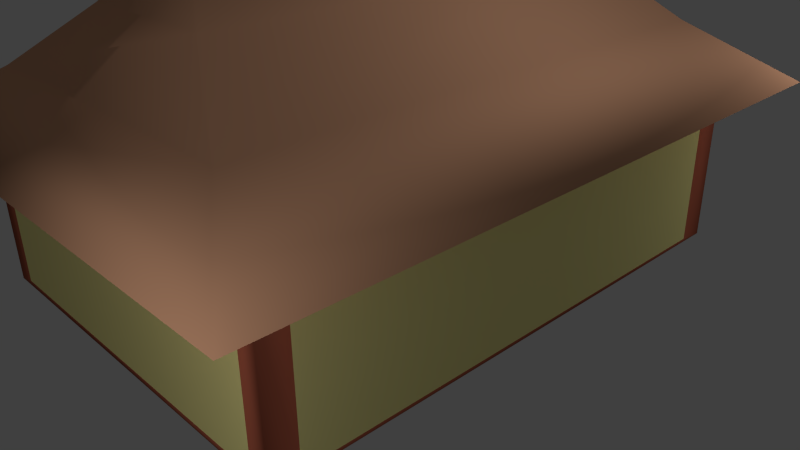# Source: casinha.blend  (saved by Blender 2.73.0; exported with 4.5.12 LTS)
import bpy
from mathutils import Matrix  # noqa: F401  (used for matrix-valued properties, if any)

bpy.ops.wm.read_factory_settings(use_empty=True)
scene = bpy.context.scene
scene.name = 'Scene'

# ---- collections
col_collection_1 = bpy.data.collections.new('Collection 1'); scene.collection.children.link(col_collection_1)

# ---- materials (node trees are filled in below, after node groups)
mat_material = bpy.data.materials.new('Material')
mat_material.alpha_threshold = 0.0
mat_material.use_transparent_shadow = False
mat_material.diffuse_color = (0.8, 0.4208, 0.2511, 1.0)
mat_material.roughness = 0.5
mat_material.line_color = (0.0, 0.0, 0.0, 1.0)
mat_material_001 = bpy.data.materials.new('Material.001')
mat_material_001.alpha_threshold = 0.0
mat_material_001.use_transparent_shadow = False
mat_material_001.diffuse_color = (0.477, 0.1251, 0.07136, 1.0)
mat_material_001.roughness = 0.5
mat_material_002 = bpy.data.materials.new('Material.002')
mat_material_002.alpha_threshold = 0.0
mat_material_002.use_transparent_shadow = False
mat_material_002.diffuse_color = (0.8, 0.7356, 0.293, 1.0)
mat_material_002.roughness = 0.5

# ---- material node trees

# ---- world
world_world = bpy.data.worlds.new('World'); scene.world = world_world
world_world.color = (0.05088, 0.05088, 0.05088)
world_world.use_sun_shadow = False
world_world.sun_shadow_jitter_overblur = 0.0
world_world.cycles.sampling_method = 'MANUAL'
world_world.cycles.sample_map_resolution = 256

# ---- cameras
cam_camera = bpy.data.cameras.new('Camera')
cam_camera.clip_end = 100.0
cam_camera.lens = 35.0
cam_camera.sensor_width = 32.0
cam_camera.sensor_height = 18.0
cam_camera.ortho_scale = 7.314
cam_camera.dof.focus_distance = 0.0
cam_camera.dof.aperture_fstop = 128.0

# ---- lights
light_lamp_003 = bpy.data.lights.new('Lamp.003', 'POINT')
light_lamp_003.transmission_factor = 0.0
light_lamp_003.cutoff_distance = 30.0
light_lamp_003.energy = 100.0
light_lamp_003.shadow_buffer_clip_start = 1.001
light_lamp_003.shadow_soft_size = 0.1
light_lamp_003.shadow_maximum_resolution = 0.006
light_lamp_003.use_absolute_resolution = True
light_lamp_003.cycles.use_multiple_importance_sampling = False
light_lamp_002 = bpy.data.lights.new('Lamp.002', 'POINT')
light_lamp_002.transmission_factor = 0.0
light_lamp_002.cutoff_distance = 30.0
light_lamp_002.energy = 100.0
light_lamp_002.shadow_buffer_clip_start = 1.001
light_lamp_002.shadow_soft_size = 0.1
light_lamp_002.shadow_maximum_resolution = 0.006
light_lamp_002.use_absolute_resolution = True
light_lamp_002.cycles.use_multiple_importance_sampling = False
light_lamp_001 = bpy.data.lights.new('Lamp.001', 'POINT')
light_lamp_001.transmission_factor = 0.0
light_lamp_001.cutoff_distance = 30.0
light_lamp_001.energy = 100.0
light_lamp_001.shadow_buffer_clip_start = 1.001
light_lamp_001.shadow_soft_size = 0.1
light_lamp_001.shadow_maximum_resolution = 0.006
light_lamp_001.use_absolute_resolution = True
light_lamp_001.cycles.use_multiple_importance_sampling = False
light_lamp = bpy.data.lights.new('Lamp', 'POINT')
light_lamp.transmission_factor = 0.0
light_lamp.cutoff_distance = 30.0
light_lamp.energy = 100.0
light_lamp.shadow_buffer_clip_start = 1.001
light_lamp.shadow_soft_size = 0.1
light_lamp.shadow_maximum_resolution = 0.006
light_lamp.use_absolute_resolution = True
light_lamp.cycles.use_multiple_importance_sampling = False

# ---- meshes
me_cube = bpy.data.meshes.new('Cube')
me_cube.from_pydata([(1.8, 1.499, -0.008018), (1.8, -1.501, -0.008018), (-1.8, -1.501, -0.008018), (-1.8, 1.499, -0.008018), (1.8, 1.499, 1.992), (1.8, -1.501, 1.992), (-1.8, -1.501, 1.992), (-1.8, 1.499, 1.992), (2.265, 1.809, 2.063), (2.265, -1.811, 2.063), (-2.264, -1.811, 2.063), (-2.264, 1.809, 2.063), (0.0002548, 0.9248, 4.397), (0.0002548, -0.9263, 4.397), (0.6335, -1.169, 3.509), (-0.6375, -1.17, 3.509), (-0.696, 1.197, 3.509), (0.6863, 1.194, 3.509), (1.409, 1.445, 2.774), (-1.413, 1.447, 2.774), (1.39, -1.434, 2.774), (-1.392, -1.434, 2.774), (1.8, 1.349, 0.03619), (1.8, -1.351, 0.03619), (1.8, 1.349, 1.926), (1.8, -1.351, 1.926), (-1.8, -1.351, 0.03619), (-1.8, 1.349, 0.03619), (-1.8, -1.351, 1.926), (-1.8, 1.349, 1.926), (1.62, 1.499, 0.05833), (-1.62, 1.499, 0.05833), (1.62, 1.499, 1.988), (-1.62, 1.499, 1.988), (1.62, -1.501, 0.05833), (-1.62, -1.501, 0.05833), (1.62, -1.501, 1.988), (-1.62, -1.501, 1.988)], [], [(0, 1, 2, 3), (7, 6, 10, 11), (4, 5, 25, 24), (5, 6, 37, 36), (6, 7, 29, 28), (7, 4, 32, 33), (6, 5, 9, 10), (4, 7, 11, 8), (5, 4, 8, 9), (20, 18, 17, 14), (19, 21, 15, 16), (21, 20, 14, 15), (18, 19, 16, 17), (17, 16, 12), (14, 17, 12, 13), (16, 15, 13, 12), (15, 14, 13), (8, 11, 19, 18), (10, 9, 20, 21), (11, 10, 21, 19), (9, 8, 18, 20), (22, 24, 25, 23), (5, 1, 23, 25), (0, 4, 24, 22), (1, 0, 22, 23), (26, 28, 29, 27), (7, 3, 27, 29), (2, 6, 28, 26), (3, 2, 26, 27), (32, 30, 31, 33), (3, 7, 33, 31), (4, 0, 30, 32), (0, 3, 31, 30), (34, 36, 37, 35), (6, 2, 35, 37), (1, 5, 36, 34), (2, 1, 34, 35)])
me_cube.polygons.foreach_set('use_smooth', [True] * 37)
me_cube.polygons.foreach_set('material_index', [1, 0, 1, 1, 1, 1, 0, 0, 0, 0, 0, 0, 0, 0, 0, 0, 0, 0, 0, 0, 0, 2, 1, 1, 1, 2, 1, 1, 1, 2, 1, 1, 1, 2, 1, 1, 1])
_uv = me_cube.uv_layers.new(name='Mapa UV')
_uv.uv.foreach_set('vector', [-0.5502, 2.365, -4.785, 2.365, -4.785, 6.6, -0.5502, 6.6, 0.4509, 0.1321, 0.04517, 0.1216, 0.0001828, 0.0001828, 0.492, 0.01675, -0.5671, 0.2481, 3.668, 0.2481, 3.456, 0.3884, -0.3554, 0.3884, 1.55, -1.869, 1.55, 2.365, 1.541, 2.154, 1.541, -1.658, 3.668, 0.2481, -0.5671, 0.2481, -0.3554, 0.3884, 3.456, 0.3884, 1.55, 2.365, 1.55, -1.869, 1.541, -1.658, 1.541, 2.154, 0.04517, 0.1216, 0.04137, 0.535, 0.0001828, 0.6504, 0.0001828, 0.0001828, 0.4471, 0.5455, 0.4509, 0.1321, 0.492, 0.01675, 0.492, 0.6669, 0.04137, 0.535, 0.4471, 0.5455, 0.492, 0.6669, 0.0001828, 0.6504, 1.817, 1.566, 4.547, 1.56, 4.31, 2.158, 2.069, 2.171, -1.499, 2.787, -4.23, 2.78, -3.978, 2.175, -1.734, 2.19, 1.301, -1.968, 2.509, -1.968, 2.18, -1.445, 1.629, -1.445, 2.518, 0.3318, 1.292, 0.3321, 1.604, -0.1895, 2.203, -0.1899, 2.203, -0.1899, 1.604, -0.1895, 1.905, -0.8175, 2.069, 2.171, 4.31, 2.158, 4.059, 2.842, 2.304, 2.845, -1.734, 2.19, -3.978, 2.175, -3.742, 1.501, -1.987, 1.504, 1.629, -1.445, 2.18, -1.445, 1.905, -0.8197, 3.022, 0.8524, 0.789, 0.8524, 1.292, 0.3321, 2.518, 0.3318, 0.789, -2.491, 3.022, -2.491, 2.509, -1.968, 1.301, -1.968, -1.155, 3.491, -4.587, 3.491, -4.23, 2.78, -1.499, 2.787, 1.46, 0.8545, 4.892, 0.8545, 4.547, 1.56, 1.817, 1.566, 1.074, 0.5054, 1.074, 0.9998, -0.08032, 0.9998, -0.08032, 0.5054, 1.55, -1.869, -2.684, -1.869, -2.591, -2.081, 1.41, -2.081, 1.55, 2.365, 5.785, 2.365, 5.644, 2.577, 1.644, 2.577, 3.668, 0.2481, -0.5671, 0.2481, -0.3554, 0.1544, 3.456, 0.1544, 0.9907, 0.505, 0.9921, 0.9998, 0.0001941, 0.9998, 0.01468, 0.5021, 1.55, 2.365, -2.684, 2.365, -2.591, 2.577, 1.41, 2.577, 1.55, 2.365, 5.785, 2.365, 5.644, 2.154, 1.644, 2.154, 3.668, 0.2481, 7.902, 0.2481, 7.69, 0.1544, 3.879, 0.1544, 0.3693, 0.5608, 0.3693, -0.05073, 1.11, -0.05073, 1.11, 0.5608, 1.55, 2.365, 5.785, 2.365, 5.775, 2.154, 1.691, 2.154, 1.55, 2.365, -2.684, 2.365, -2.544, 2.577, 1.541, 2.577, 3.668, 0.2481, 7.902, 0.2481, 7.69, 0.1076, 3.879, 0.1076, 0.6227, 0.000194, 0.6227, 0.505, -0.1027, 0.505, -0.1027, 0.0001943, 1.55, -1.869, -2.684, -1.869, -2.544, -2.081, 1.541, -2.081, 1.55, 2.365, 5.785, 2.365, 5.775, 2.577, 1.691, 2.577, -0.5671, 0.2481, -4.802, 0.2481, -4.59, 0.1076, -0.7788, 0.1076])
me_cube.materials.append(mat_material)
me_cube.materials.append(mat_material_001)
me_cube.materials.append(mat_material_002)
me_cube.use_remesh_preserve_volume = False
me_cube.use_remesh_preserve_attributes = False
me_cube.use_mirror_vertex_groups = False
me_cube.update()

# ---- objects
ob_lamp_003 = bpy.data.objects.new('Lamp.003', light_lamp_003)
ob_lamp_002 = bpy.data.objects.new('Lamp.002', light_lamp_002)
ob_lamp_001 = bpy.data.objects.new('Lamp.001', light_lamp_001)
ob_cube = bpy.data.objects.new('Cube', me_cube)
ob_lamp = bpy.data.objects.new('Lamp', light_lamp)
ob_camera = bpy.data.objects.new('Camera', cam_camera)

# ---- transforms, parenting, visibility, modifiers, constraints
ob_lamp_003.location = (4.076, -6.443, 1.731)
ob_lamp_003.rotation_euler = (0.6503, 0.05522, 1.866)
ob_lamp_003.lock_rotations_4d = False
ob_lamp_003.empty_display_type = 'ARROWS'
ob_lamp_003.color = (0.0, 0.0, 0.0, 0.0)
ob_lamp_003.lineart.crease_threshold = 0.0
ob_lamp_002.location = (4.076, 6.253, 1.731)
ob_lamp_002.rotation_euler = (0.6503, 0.05522, 1.866)
ob_lamp_002.lock_rotations_4d = False
ob_lamp_002.empty_display_type = 'ARROWS'
ob_lamp_002.color = (0.0, 0.0, 0.0, 0.0)
ob_lamp_002.lineart.crease_threshold = 0.0
ob_lamp_001.location = (-5.118, 1.005, 2.69)
ob_lamp_001.rotation_euler = (0.6503, 0.05522, 1.866)
ob_lamp_001.lock_rotations_4d = False
ob_lamp_001.empty_display_type = 'ARROWS'
ob_lamp_001.color = (0.0, 0.0, 0.0, 0.0)
ob_lamp_001.lineart.crease_threshold = 0.0
ob_cube.location = (0.0, 0.0, 0.0)
ob_cube.scale = (1.433, 2.328, 1.0)
ob_cube.lock_rotations_4d = False
ob_cube.empty_display_type = 'ARROWS'
ob_cube.lineart.crease_threshold = 0.0
ob_lamp.location = (4.076, 1.005, 5.904)
ob_lamp.rotation_euler = (0.6503, 0.05522, 1.866)
ob_lamp.lock_rotations_4d = False
ob_lamp.empty_display_type = 'ARROWS'
ob_lamp.color = (0.0, 0.0, 0.0, 0.0)
ob_lamp.lineart.crease_threshold = 0.0
ob_camera.location = (7.481, -6.508, 5.344)
ob_camera.rotation_euler = (1.109, 0.01082, 0.8149)
ob_camera.lock_rotations_4d = False
ob_camera.empty_display_type = 'ARROWS'
ob_camera.color = (0.0, 0.0, 0.0, 0.0)
ob_camera.display_type = 'WIRE'
ob_camera.lineart.crease_threshold = 0.0

# ---- collection membership
col_collection_1.objects.link(ob_lamp_003)
col_collection_1.objects.link(ob_lamp_002)
col_collection_1.objects.link(ob_lamp_001)
col_collection_1.objects.link(ob_cube)
col_collection_1.objects.link(ob_lamp)
col_collection_1.objects.link(ob_camera)

# ---- scene / render settings (as saved in the file)
scene.camera = ob_camera
scene.frame_start = 1; scene.frame_end = 250; scene.frame_set(1)
scene.render.engine = 'BLENDER_EEVEE_NEXT'
scene.render.resolution_percentage = 50
scene.render.dither_intensity = 0.0
scene.cycles.use_denoising = False
scene.cycles.samples = 10
scene.cycles.sampling_pattern = 'TABULATED_SOBOL'
scene.cycles.light_sampling_threshold = 0.0
scene.cycles.use_adaptive_sampling = False
scene.cycles.use_light_tree = False
scene.cycles.blur_glossy = 0.0
scene.cycles.pixel_filter_type = 'GAUSSIAN'
scene.cycles.sample_clamp_indirect = 0.0
scene.view_settings.view_transform = 'Standard'
bpy.context.view_layer.update()
